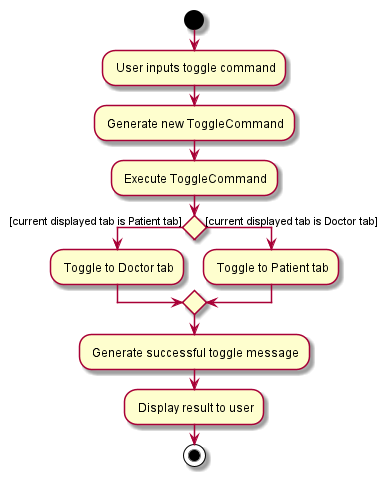

The diagram above was rendered by PlantUML. Its source (embedded in the PNG):
@startuml
'https://plantuml.com/activity-diagram-beta

start
: User inputs toggle command;
: Generate new ToggleCommand;
: Execute ToggleCommand;
if () then ([current displayed tab is Patient tab])
: Toggle to Doctor tab;
else ([current displayed tab is Doctor tab])
: Toggle to Patient tab;
endif
: Generate successful toggle message;
: Display result to user;
stop

@enduml